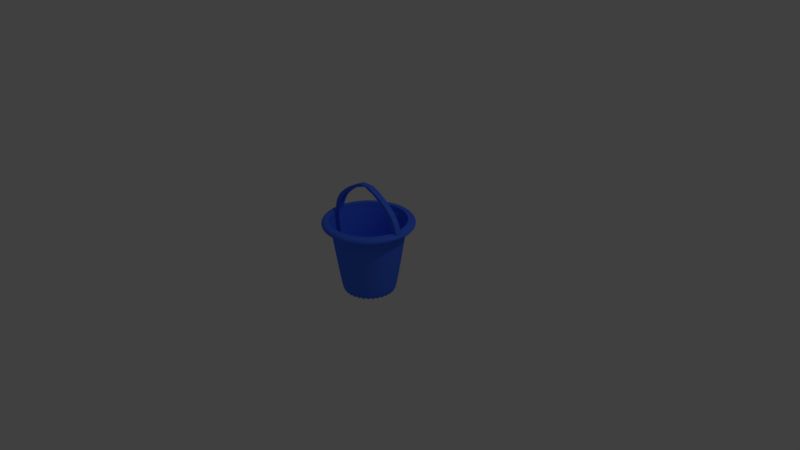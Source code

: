 # Source: bucket.blend  (saved by Blender 2.78.0; exported with 4.5.12 LTS)
import bpy
from mathutils import Matrix  # noqa: F401  (used for matrix-valued properties, if any)

bpy.ops.wm.read_factory_settings(use_empty=True)
scene = bpy.context.scene
scene.name = 'Scene'

# ---- collections
col_collection_1 = bpy.data.collections.new('Collection 1'); scene.collection.children.link(col_collection_1)

# ---- materials (node trees are filled in below, after node groups)
mat_bucket = bpy.data.materials.new('bucket')
mat_bucket.alpha_threshold = 0.0
mat_bucket.use_transparent_shadow = False
mat_bucket.diffuse_color = (0.06532, 0.181, 1.0, 1.0)
mat_bucket.roughness = 0.5

# ---- material node trees

# ---- world
world_world = bpy.data.worlds.new('World'); scene.world = world_world
world_world.color = (0.05088, 0.05088, 0.05088)
world_world.use_sun_shadow = False
world_world.sun_shadow_jitter_overblur = 0.0
world_world.cycles.sampling_method = 'MANUAL'

# ---- cameras
cam_camera = bpy.data.cameras.new('Camera')
cam_camera.clip_end = 100.0
cam_camera.lens = 35.0
cam_camera.sensor_width = 32.0
cam_camera.sensor_height = 18.0
cam_camera.ortho_scale = 7.314
cam_camera.dof.focus_distance = 0.0
cam_camera.dof.aperture_fstop = 128.0

# ---- lights
light_lamp = bpy.data.lights.new('Lamp', 'POINT')
light_lamp.transmission_factor = 0.0
light_lamp.cutoff_distance = 30.0
light_lamp.energy = 100.0
light_lamp.shadow_buffer_clip_start = 1.001
light_lamp.shadow_soft_size = 0.1
light_lamp.shadow_maximum_resolution = 0.006
light_lamp.use_absolute_resolution = True

# ---- meshes
me_cube_001 = bpy.data.meshes.new('Cube.001')
me_cube_001.from_pydata([(-1.0, -1.0, -1.0), (-1.628, -1.0, 1.0), (-1.0, 1.0, -1.0), (-1.628, 1.0, 1.0), (1.0, -1.0, -1.0), (0.3715, -1.0, 1.0), (1.0, 1.0, -1.0), (0.3715, 1.0, 1.0), (-2.393, -1.0, 2.255), (-2.393, 1.0, 2.255), (-0.3934, 1.0, 2.255), (-0.3934, -1.0, 2.255), (-3.436, -1.0, 3.472), (-3.436, 1.0, 3.472), (-1.436, 1.0, 3.472), (-1.436, -1.0, 3.472), (-5.437, -1.0, 5.027), (-5.437, 1.0, 5.027), (-3.437, 1.0, 5.027), (-3.437, -1.0, 5.027), (-7.849, -1.0, 6.449), (-7.849, 1.0, 6.449), (-5.849, 1.0, 6.449), (-5.849, -1.0, 6.449), (-9.86, -1.0, 7.354), (-9.86, 1.0, 7.354), (-7.86, 1.0, 7.354), (-7.86, -1.0, 7.354), (-13.06, -1.0, 8.564), (-13.06, 1.0, 8.564), (-10.93, 1.0, 8.564), (-10.93, -1.0, 8.564), (-25.11, 1.0, -1.0), (-24.48, 1.0, 1.0), (-25.11, -1.0, -1.0), (-24.48, -1.0, 1.0), (-27.11, 1.0, -1.0), (-26.48, 1.0, 1.0), (-27.11, -1.0, -1.0), (-26.48, -1.0, 1.0), (-23.72, 1.0, 2.255), (-23.72, -1.0, 2.255), (-25.72, -1.0, 2.255), (-25.72, 1.0, 2.255), (-22.68, 1.0, 3.472), (-22.68, -1.0, 3.472), (-24.68, -1.0, 3.472), (-24.68, 1.0, 3.472), (-20.67, 1.0, 5.027), (-20.67, -1.0, 5.027), (-22.67, -1.0, 5.027), (-22.67, 1.0, 5.027), (-18.26, 1.0, 6.449), (-18.26, -1.0, 6.449), (-20.26, -1.0, 6.449), (-20.26, 1.0, 6.449), (-16.25, 1.0, 7.354), (-16.25, -1.0, 7.354), (-18.25, -1.0, 7.354), (-18.25, 1.0, 7.354), (-15.18, -1.0, 8.564), (-15.18, 1.0, 8.564), (-13.06, -1.0, 8.564), (-13.06, 1.0, 8.564), (-15.18, -1.0, 8.564), (-15.18, 1.0, 8.564), (-13.06, -1.0, 8.564), (-13.06, 1.0, 8.564), (-15.18, -1.0, 8.564), (-15.18, 1.0, 8.564), (-13.06, -1.0, 8.564), (-13.06, 1.0, 8.564), (-10.93, 1.0, 8.564), (-10.93, -1.0, 8.564), (-13.0, -1.0, 8.277), (-13.0, 1.0, 8.277), (-16.2, 1.0, 7.384), (-16.2, -1.0, 7.384), (-9.926, -1.0, 7.385), (-9.926, 1.0, 7.385), (-13.12, -1.0, 8.32), (-13.12, 1.0, 8.32), (-9.86, 1.0, 7.354), (-7.86, 1.0, 7.354), (-13.06, 1.0, 8.564), (-10.93, 1.0, 8.564), (-18.25, 1.0, 7.354), (-16.25, 1.0, 7.354), (-13.06, 1.0, 8.564), (-15.18, 1.0, 8.564), (-13.06, 1.0, 8.564), (-9.86, 1.0, 7.354), (-13.12, 1.0, 8.447), (-9.926, 1.0, 7.385), (-16.25, 1.0, 7.354), (-13.06, 1.0, 8.564), (-16.2, 1.0, 7.384), (-13.0, 1.0, 8.469), (-7.86, -1.0, 7.354), (-9.86, -1.0, 7.354), (-10.93, -1.0, 8.564), (-13.06, -1.0, 8.564), (-16.25, -1.0, 7.354), (-18.25, -1.0, 7.354), (-15.18, -1.0, 8.564), (-13.06, -1.0, 8.564), (-9.86, -1.0, 7.354), (-13.06, -1.0, 8.564), (-9.926, -1.0, 7.385), (-13.12, -1.0, 8.447), (-13.06, -1.0, 8.564), (-16.25, -1.0, 7.354), (-13.0, -1.0, 8.469), (-16.2, -1.0, 7.384)], [], [(0, 1, 3, 2), (2, 3, 7, 6), (6, 7, 5, 4), (4, 5, 1, 0), (2, 6, 4, 0), (3, 1, 8, 9), (10, 9, 13, 14), (1, 5, 11, 8), (7, 3, 9, 10), (5, 7, 10, 11), (15, 14, 18, 19), (11, 10, 14, 15), (9, 8, 12, 13), (8, 11, 15, 12), (16, 19, 23, 20), (13, 12, 16, 17), (12, 15, 19, 16), (14, 13, 17, 18), (23, 22, 26, 27), (18, 17, 21, 22), (19, 18, 22, 23), (17, 16, 20, 21), (27, 26, 30, 31), (21, 20, 24, 25), (20, 23, 27, 24), (22, 21, 25, 26), (28, 31, 73, 70), (25, 24, 78, 79), (31, 28, 101, 100), (29, 30, 85, 84), (32, 33, 35, 34), (34, 35, 39, 38), (38, 39, 37, 36), (36, 37, 33, 32), (34, 38, 36, 32), (35, 33, 40, 41), (42, 41, 45, 46), (33, 37, 43, 40), (39, 35, 41, 42), (37, 39, 42, 43), (47, 46, 50, 51), (43, 42, 46, 47), (41, 40, 44, 45), (40, 43, 47, 44), (48, 51, 55, 52), (45, 44, 48, 49), (44, 47, 51, 48), (46, 45, 49, 50), (55, 54, 58, 59), (50, 49, 53, 54), (51, 50, 54, 55), (49, 48, 52, 53), (59, 58, 60, 61), (53, 52, 56, 57), (52, 55, 59, 56), (54, 53, 57, 58), (60, 28, 62, 64), (57, 56, 76, 77), (59, 61, 89, 86), (28, 60, 104, 105), (63, 65, 69, 67), (61, 60, 64, 65), (28, 29, 63, 62), (29, 61, 65, 63), (68, 66, 67, 69), (62, 63, 67, 66), (64, 62, 66, 68), (65, 64, 68, 69), (72, 71, 70, 73), (30, 29, 71, 72), (31, 30, 72, 73), (29, 28, 70, 71), (77, 76, 75, 74), (29, 28, 74, 75), (57, 77, 113, 111), (29, 75, 97, 95), (79, 78, 80, 81), (24, 28, 107, 106), (28, 29, 81, 80), (79, 81, 92, 93), (83, 82, 84, 85), (26, 25, 82, 83), (30, 26, 83, 85), (25, 29, 84, 82), (87, 86, 89, 88), (56, 59, 86, 87), (61, 29, 88, 89), (29, 56, 87, 88), (90, 91, 93, 92), (29, 25, 91, 90), (81, 29, 90, 92), (25, 79, 93, 91), (94, 95, 97, 96), (76, 56, 94, 96), (56, 29, 95, 94), (75, 76, 96, 97), (99, 98, 100, 101), (24, 27, 98, 99), (28, 24, 99, 101), (27, 31, 100, 98), (103, 102, 105, 104), (57, 28, 105, 102), (58, 57, 102, 103), (60, 58, 103, 104), (106, 107, 109, 108), (28, 80, 109, 107), (78, 24, 106, 108), (80, 78, 108, 109), (110, 111, 113, 112), (77, 74, 112, 113), (28, 57, 111, 110), (74, 28, 110, 112)])
me_cube_001.materials.append(mat_bucket)
me_cube_001.use_remesh_preserve_volume = False
me_cube_001.use_remesh_preserve_attributes = False
me_cube_001.use_mirror_vertex_groups = False
me_cube_001.update()
me_cylinder = bpy.data.meshes.new('Cylinder')
me_cylinder.from_pydata([(3.562e-08, 0.7, -1.0), (0.0, 1.0, 1.0), (0.1366, 0.6865, -1.0), (0.1951, 0.9808, 1.0), (0.2679, 0.6467, -1.0), (0.3827, 0.9239, 1.0), (0.3889, 0.582, -1.0), (0.5556, 0.8315, 1.0), (0.495, 0.495, -1.0), (0.7071, 0.7071, 1.0), (0.582, 0.3889, -1.0), (0.8315, 0.5556, 1.0), (0.6467, 0.2679, -1.0), (0.9239, 0.3827, 1.0), (0.6865, 0.1366, -1.0), (0.9808, 0.1951, 1.0), (0.7, 1.383e-07, -1.0), (1.0, 7.55e-08, 1.0), (0.6865, -0.1366, -1.0), (0.9808, -0.1951, 1.0), (0.6467, -0.2679, -1.0), (0.9239, -0.3827, 1.0), (0.582, -0.3889, -1.0), (0.8315, -0.5556, 1.0), (0.495, -0.495, -1.0), (0.7071, -0.7071, 1.0), (0.3889, -0.582, -1.0), (0.5556, -0.8315, 1.0), (0.2679, -0.6467, -1.0), (0.3827, -0.9239, 1.0), (0.1366, -0.6865, -1.0), (0.1951, -0.9808, 1.0), (-1.925e-07, -0.7, -1.0), (-3.258e-07, -1.0, 1.0), (-0.1366, -0.6865, -1.0), (-0.1951, -0.9808, 1.0), (-0.2679, -0.6467, -1.0), (-0.3827, -0.9239, 1.0), (-0.3889, -0.582, -1.0), (-0.5556, -0.8315, 1.0), (-0.495, -0.495, -1.0), (-0.7071, -0.7071, 1.0), (-0.582, -0.3889, -1.0), (-0.8315, -0.5556, 1.0), (-0.6467, -0.2679, -1.0), (-0.9239, -0.3827, 1.0), (-0.6865, -0.1366, -1.0), (-0.9808, -0.1951, 1.0), (-0.7, 7.614e-07, -1.0), (-1.0, 9.656e-07, 1.0), (-0.6865, 0.1366, -1.0), (-0.9808, 0.1951, 1.0), (-0.6467, 0.2679, -1.0), (-0.9239, 0.3827, 1.0), (-0.582, 0.3889, -1.0), (-0.8315, 0.5556, 1.0), (-0.495, 0.495, -1.0), (-0.7071, 0.7071, 1.0), (-0.3889, 0.582, -1.0), (-0.5556, 0.8315, 1.0), (-0.2679, 0.6467, -1.0), (-0.3827, 0.9239, 1.0), (-0.1366, 0.6865, -1.0), (-0.1951, 0.9808, 1.0), (0.1951, 0.9808, 1.0), (0.0, 1.0, 1.0), (0.3827, 0.9239, 1.0), (0.5556, 0.8315, 1.0), (0.7071, 0.7071, 1.0), (0.8315, 0.5556, 1.0), (0.9239, 0.3827, 1.0), (0.9808, 0.1951, 1.0), (1.0, 7.55e-08, 1.0), (0.9808, -0.1951, 1.0), (0.9239, -0.3827, 1.0), (0.8315, -0.5556, 1.0), (0.7071, -0.7071, 1.0), (0.5556, -0.8315, 1.0), (0.3827, -0.9239, 1.0), (0.1951, -0.9808, 1.0), (-3.258e-07, -1.0, 1.0), (-0.1951, -0.9808, 1.0), (-0.3827, -0.9239, 1.0), (-0.5556, -0.8315, 1.0), (-0.7071, -0.7071, 1.0), (-0.8315, -0.5556, 1.0), (-0.9239, -0.3827, 1.0), (-0.9808, -0.1951, 1.0), (-1.0, 9.656e-07, 1.0), (-0.9808, 0.1951, 1.0), (-0.9239, 0.3827, 1.0), (-0.8315, 0.5556, 1.0), (-0.7071, 0.7071, 1.0), (-0.5556, 0.8315, 1.0), (-0.3827, 0.9239, 1.0), (-0.1951, 0.9808, 1.0), (0.1951, 0.9808, 1.0), (0.0, 1.0, 1.0), (0.3827, 0.9239, 1.0), (0.5556, 0.8315, 1.0), (0.7071, 0.7071, 1.0), (0.8315, 0.5556, 1.0), (0.9239, 0.3827, 1.0), (0.9808, 0.1951, 1.0), (1.0, 7.55e-08, 1.0), (0.9808, -0.1951, 1.0), (0.9239, -0.3827, 1.0), (0.8315, -0.5556, 1.0), (0.7071, -0.7071, 1.0), (0.5556, -0.8315, 1.0), (0.3827, -0.9239, 1.0), (0.1951, -0.9808, 1.0), (-3.258e-07, -1.0, 1.0), (-0.1951, -0.9808, 1.0), (-0.3827, -0.9239, 1.0), (-0.5556, -0.8315, 1.0), (-0.7071, -0.7071, 1.0), (-0.8315, -0.5556, 1.0), (-0.9239, -0.3827, 1.0), (-0.9808, -0.1951, 1.0), (-1.0, 9.656e-07, 1.0), (-0.9808, 0.1951, 1.0), (-0.9239, 0.3827, 1.0), (-0.8315, 0.5556, 1.0), (-0.7071, 0.7071, 1.0), (-0.5556, 0.8315, 1.0), (-0.3827, 0.9239, 1.0), (-0.1951, 0.9808, 1.0), (0.2341, 1.177, 1.0), (-2.375e-08, 1.2, 1.0), (0.4592, 1.109, 1.0), (0.6667, 0.9978, 1.0), (0.8485, 0.8485, 1.0), (0.9978, 0.6667, 1.0), (1.109, 0.4592, 1.0), (1.177, 0.2341, 1.0), (1.2, 3.36e-08, 1.0), (1.177, -0.2341, 1.0), (1.109, -0.4592, 1.0), (0.9978, -0.6667, 1.0), (0.8485, -0.8485, 1.0), (0.6667, -0.9978, 1.0), (0.4592, -1.109, 1.0), (0.2341, -1.177, 1.0), (-4.148e-07, -1.2, 1.0), (-0.2341, -1.177, 1.0), (-0.4592, -1.109, 1.0), (-0.6667, -0.9978, 1.0), (-0.8485, -0.8485, 1.0), (-0.9978, -0.6667, 1.0), (-1.109, -0.4592, 1.0), (-1.177, -0.2341, 1.0), (-1.2, 1.102e-06, 1.0), (-1.177, 0.2341, 1.0), (-1.109, 0.4592, 1.0), (-0.9978, 0.6667, 1.0), (-0.8485, 0.8485, 1.0), (-0.6667, 0.9978, 1.0), (-0.4592, 1.109, 1.0), (-0.2341, 1.177, 1.0), (0.2341, 1.177, 0.8369), (-7.524e-09, 1.2, 0.8369), (0.4592, 1.109, 0.8369), (0.6667, 0.9978, 0.8369), (0.8485, 0.8485, 0.8369), (0.9978, 0.6667, 0.8369), (1.109, 0.4592, 0.8369), (1.177, 0.2341, 0.8369), (1.2, 3.36e-08, 0.8369), (1.177, -0.2341, 0.8369), (1.109, -0.4592, 0.8369), (0.9978, -0.6667, 0.8369), (0.8485, -0.8485, 0.8369), (0.6667, -0.9978, 0.8369), (0.4592, -1.109, 0.8369), (0.2341, -1.177, 0.8369), (-3.985e-07, -1.2, 0.8369), (-0.2341, -1.177, 0.8369), (-0.4592, -1.109, 0.8369), (-0.6667, -0.9978, 0.8369), (-0.8485, -0.8485, 0.8369), (-0.9978, -0.6667, 0.8369), (-1.109, -0.4592, 0.8369), (-1.177, -0.2341, 0.8369), (-1.2, 1.102e-06, 0.8369), (-1.177, 0.2341, 0.8369), (-1.109, 0.4592, 0.8369), (-0.9978, 0.6667, 0.8369), (-0.8485, 0.8485, 0.8369), (-0.6667, 0.9978, 0.8369), (-0.4592, 1.109, 0.8369), (-0.2341, 1.177, 0.8369), (0.1873, 0.9416, 0.8369), (1.149e-08, 0.96, 0.8369), (0.3674, 0.8869, 0.8369), (0.5333, 0.7982, 0.8369), (0.6788, 0.6788, 0.8369), (0.7982, 0.5333, 0.8369), (0.8869, 0.3674, 0.8369), (0.9416, 0.1873, 0.8369), (0.96, 8.276e-08, 0.8369), (0.9416, -0.1873, 0.8369), (0.8869, -0.3674, 0.8369), (0.7982, -0.5333, 0.8369), (0.6788, -0.6788, 0.8369), (0.5333, -0.7982, 0.8369), (0.3674, -0.8869, 0.8369), (0.1873, -0.9416, 0.8369), (-3.013e-07, -0.96, 0.8369), (-0.1873, -0.9416, 0.8369), (-0.3674, -0.8869, 0.8369), (-0.5333, -0.7982, 0.8369), (-0.6788, -0.6788, 0.8369), (-0.7982, -0.5333, 0.8369), (-0.8869, -0.3674, 0.8369), (-0.9416, -0.1873, 0.8369), (-0.96, 9.373e-07, 0.8369), (-0.9416, 0.1873, 0.8369), (-0.8869, 0.3674, 0.8369), (-0.7982, 0.5333, 0.8369), (-0.6788, 0.6788, 0.8369), (-0.5333, 0.7982, 0.8369), (-0.3674, 0.8869, 0.8369), (-0.1873, 0.9416, 0.8369), (0.1873, 0.9416, 0.8369), (1.149e-08, 0.96, 0.8369), (0.3674, 0.8869, 0.8369), (0.5333, 0.7982, 0.8369), (0.6788, 0.6788, 0.8369), (0.7982, 0.5333, 0.8369), (0.8869, 0.3674, 0.8369), (0.9416, 0.1873, 0.8369), (0.96, 8.276e-08, 0.8369), (0.9416, -0.1873, 0.8369), (0.8869, -0.3674, 0.8369), (0.7982, -0.5333, 0.8369), (0.6788, -0.6788, 0.8369), (0.5333, -0.7982, 0.8369), (0.3674, -0.8869, 0.8369), (0.1873, -0.9416, 0.8369), (-3.013e-07, -0.96, 0.8369), (-0.1873, -0.9416, 0.8369), (-0.3674, -0.8869, 0.8369), (-0.5333, -0.7982, 0.8369), (-0.6788, -0.6788, 0.8369), (-0.7982, -0.5333, 0.8369), (-0.8869, -0.3674, 0.8369), (-0.9416, -0.1873, 0.8369), (-0.96, 9.373e-07, 0.8369), (-0.9416, 0.1873, 0.8369), (-0.8869, 0.3674, 0.8369), (-0.7982, 0.5333, 0.8369), (-0.6788, 0.6788, 0.8369), (-0.5333, 0.7982, 0.8369), (-0.3674, 0.8869, 0.8369), (-0.1873, 0.9416, 0.8369), (0.1124, 0.5649, -0.8568), (-5.755e-09, 0.576, -0.8568), (0.2204, 0.5322, -0.8568), (0.32, 0.4789, -0.8568), (0.4073, 0.4073, -0.8568), (0.4789, 0.32, -0.8568), (0.5322, 0.2204, -0.8568), (0.5649, 0.1124, -0.8568), (0.576, 1.733e-07, -0.8568), (0.5649, -0.1124, -0.8568), (0.5322, -0.2204, -0.8568), (0.4789, -0.32, -0.8568), (0.4073, -0.4073, -0.8568), (0.32, -0.4789, -0.8568), (0.2204, -0.5322, -0.8568), (0.1124, -0.5649, -0.8568), (-1.934e-07, -0.576, -0.8568), (-0.1124, -0.5649, -0.8568), (-0.2204, -0.5322, -0.8568), (-0.32, -0.4789, -0.8568), (-0.4073, -0.4073, -0.8568), (-0.4789, -0.32, -0.8568), (-0.5322, -0.2204, -0.8568), (-0.5649, -0.1124, -0.8568), (-0.576, 6.86e-07, -0.8568), (-0.5649, 0.1124, -0.8568), (-0.5322, 0.2204, -0.8568), (-0.4789, 0.32, -0.8568), (-0.4073, 0.4073, -0.8568), (-0.32, 0.4789, -0.8568), (-0.2204, 0.5322, -0.8568), (-0.1124, 0.5649, -0.8568)], [], [(0, 1, 3, 2), (2, 3, 5, 4), (4, 5, 7, 6), (6, 7, 9, 8), (8, 9, 11, 10), (10, 11, 13, 12), (12, 13, 15, 14), (14, 15, 17, 16), (16, 17, 19, 18), (18, 19, 21, 20), (20, 21, 23, 22), (22, 23, 25, 24), (24, 25, 27, 26), (26, 27, 29, 28), (28, 29, 31, 30), (30, 31, 33, 32), (32, 33, 35, 34), (34, 35, 37, 36), (36, 37, 39, 38), (38, 39, 41, 40), (40, 41, 43, 42), (42, 43, 45, 44), (44, 45, 47, 46), (46, 47, 49, 48), (48, 49, 51, 50), (50, 51, 53, 52), (52, 53, 55, 54), (54, 55, 57, 56), (56, 57, 59, 58), (58, 59, 61, 60), (29, 27, 77, 78), (60, 61, 63, 62), (62, 63, 1, 0), (0, 2, 4, 6, 8, 10, 12, 14, 16, 18, 20, 22, 24, 26, 28, 30, 32, 34, 36, 38, 40, 42, 44, 46, 48, 50, 52, 54, 56, 58, 60, 62), (77, 76, 108, 109), (47, 45, 86, 87), (3, 1, 65, 64), (1, 63, 95, 65), (21, 19, 73, 74), (39, 37, 82, 83), (57, 55, 91, 92), (13, 11, 69, 70), (31, 29, 78, 79), (49, 47, 87, 88), (5, 3, 64, 66), (23, 21, 74, 75), (41, 39, 83, 84), (59, 57, 92, 93), (15, 13, 70, 71), (33, 31, 79, 80), (51, 49, 88, 89), (7, 5, 66, 67), (25, 23, 75, 76), (43, 41, 84, 85), (61, 59, 93, 94), (17, 15, 71, 72), (35, 33, 80, 81), (53, 51, 89, 90), (9, 7, 67, 68), (27, 25, 76, 77), (45, 43, 85, 86), (63, 61, 94, 95), (19, 17, 72, 73), (37, 35, 81, 82), (55, 53, 90, 91), (11, 9, 68, 69), (112, 111, 143, 144), (91, 90, 122, 123), (78, 77, 109, 110), (64, 65, 97, 96), (92, 91, 123, 124), (79, 78, 110, 111), (66, 64, 96, 98), (93, 92, 124, 125), (80, 79, 111, 112), (67, 66, 98, 99), (94, 93, 125, 126), (81, 80, 112, 113), (68, 67, 99, 100), (95, 94, 126, 127), (82, 81, 113, 114), (69, 68, 100, 101), (65, 95, 127, 97), (83, 82, 114, 115), (70, 69, 101, 102), (84, 83, 115, 116), (71, 70, 102, 103), (85, 84, 116, 117), (72, 71, 103, 104), (86, 85, 117, 118), (73, 72, 104, 105), (87, 86, 118, 119), (74, 73, 105, 106), (88, 87, 119, 120), (75, 74, 106, 107), (89, 88, 120, 121), (76, 75, 107, 108), (90, 89, 121, 122), (147, 146, 178, 179), (99, 98, 130, 131), (126, 125, 157, 158), (113, 112, 144, 145), (100, 99, 131, 132), (127, 126, 158, 159), (114, 113, 145, 146), (101, 100, 132, 133), (97, 127, 159, 129), (115, 114, 146, 147), (102, 101, 133, 134), (116, 115, 147, 148), (103, 102, 134, 135), (117, 116, 148, 149), (104, 103, 135, 136), (118, 117, 149, 150), (105, 104, 136, 137), (119, 118, 150, 151), (106, 105, 137, 138), (120, 119, 151, 152), (107, 106, 138, 139), (121, 120, 152, 153), (108, 107, 139, 140), (122, 121, 153, 154), (109, 108, 140, 141), (123, 122, 154, 155), (110, 109, 141, 142), (96, 97, 129, 128), (124, 123, 155, 156), (111, 110, 142, 143), (98, 96, 128, 130), (125, 124, 156, 157), (182, 181, 213, 214), (134, 133, 165, 166), (148, 147, 179, 180), (135, 134, 166, 167), (149, 148, 180, 181), (136, 135, 167, 168), (150, 149, 181, 182), (137, 136, 168, 169), (151, 150, 182, 183), (138, 137, 169, 170), (152, 151, 183, 184), (139, 138, 170, 171), (153, 152, 184, 185), (140, 139, 171, 172), (154, 153, 185, 186), (141, 140, 172, 173), (155, 154, 186, 187), (142, 141, 173, 174), (128, 129, 161, 160), (156, 155, 187, 188), (143, 142, 174, 175), (130, 128, 160, 162), (157, 156, 188, 189), (144, 143, 175, 176), (131, 130, 162, 163), (158, 157, 189, 190), (145, 144, 176, 177), (132, 131, 163, 164), (159, 158, 190, 191), (146, 145, 177, 178), (133, 132, 164, 165), (129, 159, 191, 161), (217, 216, 248, 249), (169, 168, 200, 201), (183, 182, 214, 215), (170, 169, 201, 202), (184, 183, 215, 216), (171, 170, 202, 203), (185, 184, 216, 217), (172, 171, 203, 204), (186, 185, 217, 218), (173, 172, 204, 205), (187, 186, 218, 219), (174, 173, 205, 206), (160, 161, 193, 192), (188, 187, 219, 220), (175, 174, 206, 207), (162, 160, 192, 194), (189, 188, 220, 221), (176, 175, 207, 208), (163, 162, 194, 195), (190, 189, 221, 222), (177, 176, 208, 209), (164, 163, 195, 196), (191, 190, 222, 223), (178, 177, 209, 210), (165, 164, 196, 197), (161, 191, 223, 193), (179, 178, 210, 211), (166, 165, 197, 198), (180, 179, 211, 212), (167, 166, 198, 199), (181, 180, 212, 213), (168, 167, 199, 200), (252, 251, 283, 284), (204, 203, 235, 236), (218, 217, 249, 250), (205, 204, 236, 237), (219, 218, 250, 251), (206, 205, 237, 238), (192, 193, 225, 224), (220, 219, 251, 252), (207, 206, 238, 239), (194, 192, 224, 226), (221, 220, 252, 253), (208, 207, 239, 240), (195, 194, 226, 227), (222, 221, 253, 254), (209, 208, 240, 241), (196, 195, 227, 228), (223, 222, 254, 255), (210, 209, 241, 242), (197, 196, 228, 229), (193, 223, 255, 225), (211, 210, 242, 243), (198, 197, 229, 230), (212, 211, 243, 244), (199, 198, 230, 231), (213, 212, 244, 245), (200, 199, 231, 232), (214, 213, 245, 246), (201, 200, 232, 233), (215, 214, 246, 247), (202, 201, 233, 234), (216, 215, 247, 248), (203, 202, 234, 235), (256, 257, 287, 286, 285, 284, 283, 282, 281, 280, 279, 278, 277, 276, 275, 274, 273, 272, 271, 270, 269, 268, 267, 266, 265, 264, 263, 262, 261, 260, 259, 258), (239, 238, 270, 271), (226, 224, 256, 258), (253, 252, 284, 285), (240, 239, 271, 272), (227, 226, 258, 259), (254, 253, 285, 286), (241, 240, 272, 273), (228, 227, 259, 260), (255, 254, 286, 287), (242, 241, 273, 274), (229, 228, 260, 261), (225, 255, 287, 257), (243, 242, 274, 275), (230, 229, 261, 262), (244, 243, 275, 276), (231, 230, 262, 263), (245, 244, 276, 277), (232, 231, 263, 264), (246, 245, 277, 278), (233, 232, 264, 265), (247, 246, 278, 279), (234, 233, 265, 266), (248, 247, 279, 280), (235, 234, 266, 267), (249, 248, 280, 281), (236, 235, 267, 268), (250, 249, 281, 282), (237, 236, 268, 269), (251, 250, 282, 283), (238, 237, 269, 270), (224, 225, 257, 256)])
me_cylinder.materials.append(mat_bucket)
me_cylinder.use_remesh_preserve_volume = False
me_cylinder.use_remesh_preserve_attributes = False
me_cylinder.use_mirror_vertex_groups = False
me_cylinder.update()

# ---- objects
ob_cube = bpy.data.objects.new('Cube', me_cube_001)
ob_cylinder = bpy.data.objects.new('Cylinder', me_cylinder)
ob_lamp = bpy.data.objects.new('Lamp', light_lamp)
ob_camera = bpy.data.objects.new('Camera', cam_camera)

# ---- transforms, parenting, visibility, modifiers, constraints
ob_cube.location = (0.5366, -0.02219, 0.5453)
ob_cube.scale = (0.04115, 0.03824, 0.05)
ob_cube.lineart.crease_threshold = 0.0
_m = ob_cube.modifiers.new('Bevel', 'BEVEL')
_m.limit_method = 'NONE'
_m.spread = 0.0
_m = ob_cube.modifiers.new('Subsurf', 'SUBSURF')
_m.uv_smooth = 'PRESERVE_CORNERS'
_m.quality = 2
_m.show_only_control_edges = False
ob_cylinder.location = (0.0, 0.0, 0.0)
ob_cylinder.scale = (0.5, 0.5, 0.5)
ob_cylinder.lineart.crease_threshold = 0.0
_m = ob_cylinder.modifiers.new('Bevel', 'BEVEL')
_m.limit_method = 'NONE'
_m.spread = 0.0
_m = ob_cylinder.modifiers.new('Subsurf', 'SUBSURF')
_m.uv_smooth = 'PRESERVE_CORNERS'
_m.quality = 2
_m.levels = 0
_m.show_only_control_edges = False
ob_lamp.location = (4.076, 1.005, 5.904)
ob_lamp.rotation_euler = (0.6503, 0.05522, 1.866)
ob_lamp.lock_rotations_4d = False
ob_lamp.empty_display_type = 'ARROWS'
ob_lamp.color = (0.0, 0.0, 0.0, 0.0)
ob_lamp.lineart.crease_threshold = 0.0
ob_camera.location = (7.481, -6.508, 5.344)
ob_camera.rotation_euler = (1.109, 0.0, 0.8149)
ob_camera.lock_rotations_4d = False
ob_camera.empty_display_type = 'ARROWS'
ob_camera.color = (0.0, 0.0, 0.0, 0.0)
ob_camera.display_type = 'WIRE'
ob_camera.lineart.crease_threshold = 0.0

# ---- collection membership
col_collection_1.objects.link(ob_cube)
col_collection_1.objects.link(ob_cylinder)
col_collection_1.objects.link(ob_lamp)
col_collection_1.objects.link(ob_camera)

# ---- scene / render settings (as saved in the file)
scene.camera = ob_camera
scene.frame_start = 1; scene.frame_end = 250; scene.frame_set(1)
scene.render.engine = 'BLENDER_EEVEE_NEXT'
scene.render.resolution_percentage = 50
scene.render.dither_intensity = 0.0
scene.cycles.use_denoising = False
scene.cycles.samples = 128
scene.cycles.sampling_pattern = 'TABULATED_SOBOL'
scene.cycles.light_sampling_threshold = 0.0
scene.cycles.use_adaptive_sampling = False
scene.cycles.use_light_tree = False
scene.cycles.blur_glossy = 0.0
scene.cycles.sample_clamp_indirect = 0.0
scene.view_settings.view_transform = 'Standard'
bpy.context.view_layer.update()

